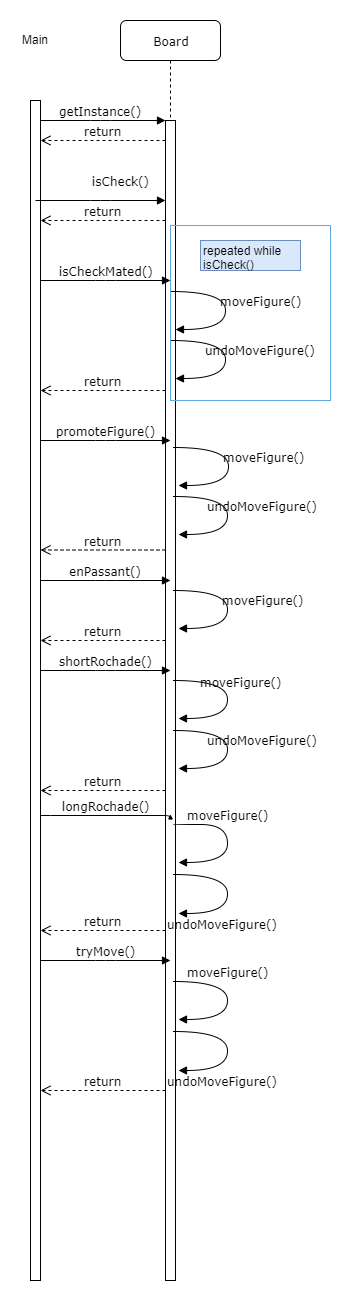

The diagram above was exported from draw.io. Its source (the exported page's mxGraphModel, read from the mxfile embedded in the PNG):
<mxGraphModel dx="1022" dy="426" grid="1" gridSize="10" guides="1" tooltips="1" connect="1" arrows="1" fold="1" page="1" pageScale="1" pageWidth="1169" pageHeight="827" background="#ffffff" math="0" shadow="0">
  <root>
    <mxCell id="0" />
    <mxCell id="1" parent="0" />
    <mxCell id="7baba1c4bc27f4b0-2" value="Board" style="shape=umlLifeline;perimeter=lifelinePerimeter;whiteSpace=wrap;html=1;container=1;collapsible=0;recursiveResize=0;outlineConnect=0;rounded=1;shadow=0;comic=0;labelBackgroundColor=none;strokeColor=#000000;strokeWidth=1;fillColor=#FFFFFF;fontFamily=Verdana;fontSize=12;fontColor=#000000;align=center;" parent="1" vertex="1">
      <mxGeometry x="240" y="80" width="100" height="1260" as="geometry" />
    </mxCell>
    <mxCell id="7baba1c4bc27f4b0-10" value="" style="html=1;points=[];perimeter=orthogonalPerimeter;rounded=0;shadow=0;comic=0;labelBackgroundColor=none;strokeColor=#000000;strokeWidth=1;fillColor=#FFFFFF;fontFamily=Verdana;fontSize=12;fontColor=#000000;align=center;" parent="7baba1c4bc27f4b0-2" vertex="1">
      <mxGeometry x="45" y="100" width="10" height="1160" as="geometry" />
    </mxCell>
    <mxCell id="7baba1c4bc27f4b0-11" value="getInstance()" style="html=1;verticalAlign=bottom;endArrow=block;entryX=0;entryY=0;labelBackgroundColor=none;fontFamily=Verdana;fontSize=12;edgeStyle=elbowEdgeStyle;elbow=vertical;" parent="1" target="7baba1c4bc27f4b0-10" edge="1">
      <mxGeometry relative="1" as="geometry">
        <mxPoint x="155" y="180" as="sourcePoint" />
      </mxGeometry>
    </mxCell>
    <mxCell id="tAjm39bG76k855D6s8uy-1" value="Main" style="text;html=1;resizable=0;points=[];autosize=1;align=left;verticalAlign=top;spacingTop=-4;" parent="1" vertex="1">
      <mxGeometry x="140" y="90" width="40" height="20" as="geometry" />
    </mxCell>
    <mxCell id="tAjm39bG76k855D6s8uy-2" value="" style="html=1;points=[];perimeter=orthogonalPerimeter;rounded=0;shadow=0;comic=0;labelBackgroundColor=none;strokeColor=#000000;strokeWidth=1;fillColor=#FFFFFF;fontFamily=Verdana;fontSize=12;fontColor=#000000;align=center;" parent="1" vertex="1">
      <mxGeometry x="150" y="160" width="10" height="1180" as="geometry" />
    </mxCell>
    <mxCell id="tAjm39bG76k855D6s8uy-3" value="return" style="html=1;verticalAlign=bottom;endArrow=open;dashed=1;endSize=8;labelBackgroundColor=none;fontFamily=Verdana;fontSize=12;edgeStyle=elbowEdgeStyle;elbow=vertical;" parent="1" edge="1">
      <mxGeometry relative="1" as="geometry">
        <mxPoint x="160" y="200" as="targetPoint" />
        <Array as="points">
          <mxPoint x="230" y="200" />
          <mxPoint x="260" y="200" />
        </Array>
        <mxPoint x="285" y="200" as="sourcePoint" />
      </mxGeometry>
    </mxCell>
    <mxCell id="tAjm39bG76k855D6s8uy-4" value="isCheck()" style="html=1;verticalAlign=bottom;endArrow=block;entryX=0;entryY=0;labelBackgroundColor=none;fontFamily=Verdana;fontSize=12;edgeStyle=elbowEdgeStyle;elbow=vertical;" parent="1" edge="1">
      <mxGeometry x="0.3077" y="10" relative="1" as="geometry">
        <mxPoint x="155" y="260" as="sourcePoint" />
        <mxPoint x="285" y="260" as="targetPoint" />
        <mxPoint as="offset" />
      </mxGeometry>
    </mxCell>
    <mxCell id="tAjm39bG76k855D6s8uy-5" value="return" style="html=1;verticalAlign=bottom;endArrow=open;dashed=1;endSize=8;labelBackgroundColor=none;fontFamily=Verdana;fontSize=12;edgeStyle=elbowEdgeStyle;elbow=vertical;" parent="1" edge="1">
      <mxGeometry relative="1" as="geometry">
        <mxPoint x="160" y="280" as="targetPoint" />
        <Array as="points">
          <mxPoint x="230" y="280" />
          <mxPoint x="260" y="280" />
        </Array>
        <mxPoint x="285" y="280" as="sourcePoint" />
      </mxGeometry>
    </mxCell>
    <mxCell id="tAjm39bG76k855D6s8uy-6" value="isCheckMated()" style="html=1;verticalAlign=bottom;endArrow=block;labelBackgroundColor=none;fontFamily=Verdana;fontSize=12;edgeStyle=elbowEdgeStyle;elbow=vertical;" parent="1" edge="1">
      <mxGeometry relative="1" as="geometry">
        <mxPoint x="160" y="340" as="sourcePoint" />
        <mxPoint x="290" y="340" as="targetPoint" />
        <mxPoint as="offset" />
      </mxGeometry>
    </mxCell>
    <mxCell id="tAjm39bG76k855D6s8uy-7" value="return" style="html=1;verticalAlign=bottom;endArrow=open;dashed=1;endSize=8;labelBackgroundColor=none;fontFamily=Verdana;fontSize=12;edgeStyle=elbowEdgeStyle;elbow=vertical;" parent="1" edge="1">
      <mxGeometry relative="1" as="geometry">
        <mxPoint x="160" y="450" as="targetPoint" />
        <Array as="points">
          <mxPoint x="230" y="450" />
          <mxPoint x="260" y="450" />
        </Array>
        <mxPoint x="285" y="450" as="sourcePoint" />
      </mxGeometry>
    </mxCell>
    <mxCell id="tAjm39bG76k855D6s8uy-8" value="moveFigure()" style="html=1;verticalAlign=bottom;endArrow=block;labelBackgroundColor=none;fontFamily=Verdana;fontSize=12;elbow=vertical;edgeStyle=orthogonalEdgeStyle;curved=1;entryX=1;entryY=0.286;entryPerimeter=0;exitX=1.038;exitY=0.345;exitPerimeter=0;" parent="1" edge="1">
      <mxGeometry x="0.3007" y="-40" relative="1" as="geometry">
        <mxPoint x="290" y="351" as="sourcePoint" />
        <mxPoint x="295" y="389" as="targetPoint" />
        <Array as="points">
          <mxPoint x="345" y="351" />
          <mxPoint x="345" y="389" />
        </Array>
        <mxPoint x="35" y="21" as="offset" />
      </mxGeometry>
    </mxCell>
    <mxCell id="tAjm39bG76k855D6s8uy-9" value="repeated while&amp;nbsp;&lt;br&gt;isCheck()" style="text;html=1;resizable=0;points=[];autosize=1;align=left;verticalAlign=top;spacingTop=-4;fillColor=#dae8fc;strokeColor=#6c8ebf;" parent="1" vertex="1">
      <mxGeometry x="320" y="300" width="100" height="30" as="geometry" />
    </mxCell>
    <mxCell id="tAjm39bG76k855D6s8uy-10" value="undoMoveFigure()" style="html=1;verticalAlign=bottom;endArrow=block;labelBackgroundColor=none;fontFamily=Verdana;fontSize=12;elbow=vertical;edgeStyle=orthogonalEdgeStyle;curved=1;entryX=1;entryY=0.286;entryPerimeter=0;exitX=1.038;exitY=0.345;exitPerimeter=0;" parent="1" edge="1">
      <mxGeometry x="0.3007" y="-40" relative="1" as="geometry">
        <mxPoint x="289.5" y="400" as="sourcePoint" />
        <mxPoint x="294.5" y="438" as="targetPoint" />
        <Array as="points">
          <mxPoint x="344.5" y="400" />
          <mxPoint x="344.5" y="438" />
        </Array>
        <mxPoint x="35" y="21" as="offset" />
      </mxGeometry>
    </mxCell>
    <mxCell id="tAjm39bG76k855D6s8uy-16" value="promoteFigure()" style="html=1;verticalAlign=bottom;endArrow=block;labelBackgroundColor=none;fontFamily=Verdana;fontSize=12;edgeStyle=elbowEdgeStyle;elbow=vertical;" parent="1" edge="1">
      <mxGeometry relative="1" as="geometry">
        <mxPoint x="160" y="500" as="sourcePoint" />
        <mxPoint x="290" y="500" as="targetPoint" />
        <mxPoint as="offset" />
      </mxGeometry>
    </mxCell>
    <mxCell id="tAjm39bG76k855D6s8uy-17" value="moveFigure()" style="html=1;verticalAlign=bottom;endArrow=block;labelBackgroundColor=none;fontFamily=Verdana;fontSize=12;elbow=vertical;edgeStyle=orthogonalEdgeStyle;curved=1;entryX=1;entryY=0.286;entryPerimeter=0;exitX=1.038;exitY=0.345;exitPerimeter=0;" parent="1" edge="1">
      <mxGeometry x="0.3007" y="-40" relative="1" as="geometry">
        <mxPoint x="292.5" y="506.5" as="sourcePoint" />
        <mxPoint x="297.5" y="544.5" as="targetPoint" />
        <Array as="points">
          <mxPoint x="347.5" y="506.5" />
          <mxPoint x="347.5" y="544.5" />
        </Array>
        <mxPoint x="35" y="21" as="offset" />
      </mxGeometry>
    </mxCell>
    <mxCell id="tAjm39bG76k855D6s8uy-18" value="undoMoveFigure()" style="html=1;verticalAlign=bottom;endArrow=block;labelBackgroundColor=none;fontFamily=Verdana;fontSize=12;elbow=vertical;edgeStyle=orthogonalEdgeStyle;curved=1;entryX=1;entryY=0.286;entryPerimeter=0;exitX=1.038;exitY=0.345;exitPerimeter=0;" parent="1" edge="1">
      <mxGeometry x="0.3007" y="-40" relative="1" as="geometry">
        <mxPoint x="292.5" y="555.5" as="sourcePoint" />
        <mxPoint x="297.5" y="593.5" as="targetPoint" />
        <Array as="points">
          <mxPoint x="347" y="555.5" />
          <mxPoint x="347" y="593.5" />
        </Array>
        <mxPoint x="35" y="21" as="offset" />
      </mxGeometry>
    </mxCell>
    <mxCell id="tAjm39bG76k855D6s8uy-19" value="return" style="html=1;verticalAlign=bottom;endArrow=open;dashed=1;endSize=8;labelBackgroundColor=none;fontFamily=Verdana;fontSize=12;edgeStyle=elbowEdgeStyle;elbow=vertical;" parent="1" edge="1">
      <mxGeometry relative="1" as="geometry">
        <mxPoint x="160" y="609.5" as="targetPoint" />
        <Array as="points">
          <mxPoint x="230" y="609.5" />
          <mxPoint x="260" y="609.5" />
        </Array>
        <mxPoint x="285" y="609.5" as="sourcePoint" />
      </mxGeometry>
    </mxCell>
    <mxCell id="tAjm39bG76k855D6s8uy-20" value="enPassant()" style="html=1;verticalAlign=bottom;endArrow=block;labelBackgroundColor=none;fontFamily=Verdana;fontSize=12;edgeStyle=elbowEdgeStyle;elbow=vertical;" parent="1" edge="1">
      <mxGeometry relative="1" as="geometry">
        <mxPoint x="160" y="640" as="sourcePoint" />
        <mxPoint x="290" y="640" as="targetPoint" />
        <mxPoint as="offset" />
      </mxGeometry>
    </mxCell>
    <mxCell id="tAjm39bG76k855D6s8uy-21" value="moveFigure()" style="html=1;verticalAlign=bottom;endArrow=block;labelBackgroundColor=none;fontFamily=Verdana;fontSize=12;elbow=vertical;edgeStyle=orthogonalEdgeStyle;curved=1;entryX=1;entryY=0.286;entryPerimeter=0;exitX=1.038;exitY=0.345;exitPerimeter=0;" parent="1" edge="1">
      <mxGeometry x="0.3007" y="-40" relative="1" as="geometry">
        <mxPoint x="292.5" y="650" as="sourcePoint" />
        <mxPoint x="297.5" y="688" as="targetPoint" />
        <Array as="points">
          <mxPoint x="347" y="649.5" />
          <mxPoint x="347" y="687.5" />
        </Array>
        <mxPoint x="35" y="21" as="offset" />
      </mxGeometry>
    </mxCell>
    <mxCell id="tAjm39bG76k855D6s8uy-22" value="return" style="html=1;verticalAlign=bottom;endArrow=open;dashed=1;endSize=8;labelBackgroundColor=none;fontFamily=Verdana;fontSize=12;edgeStyle=elbowEdgeStyle;elbow=vertical;" parent="1" edge="1">
      <mxGeometry relative="1" as="geometry">
        <mxPoint x="160" y="700" as="targetPoint" />
        <Array as="points">
          <mxPoint x="230" y="700" />
          <mxPoint x="260" y="700" />
        </Array>
        <mxPoint x="285" y="700" as="sourcePoint" />
      </mxGeometry>
    </mxCell>
    <mxCell id="tAjm39bG76k855D6s8uy-23" value="shortRochade()" style="html=1;verticalAlign=bottom;endArrow=block;labelBackgroundColor=none;fontFamily=Verdana;fontSize=12;edgeStyle=elbowEdgeStyle;elbow=vertical;" parent="1" edge="1">
      <mxGeometry relative="1" as="geometry">
        <mxPoint x="160" y="730" as="sourcePoint" />
        <mxPoint x="290" y="730" as="targetPoint" />
        <mxPoint as="offset" />
      </mxGeometry>
    </mxCell>
    <mxCell id="tAjm39bG76k855D6s8uy-24" value="moveFigure()" style="html=1;verticalAlign=bottom;endArrow=block;labelBackgroundColor=none;fontFamily=Verdana;fontSize=12;elbow=vertical;edgeStyle=orthogonalEdgeStyle;curved=1;entryX=1;entryY=0.286;entryPerimeter=0;exitX=1.038;exitY=0.345;exitPerimeter=0;" parent="1" edge="1">
      <mxGeometry x="-0.0762" y="13" relative="1" as="geometry">
        <mxPoint x="293" y="740" as="sourcePoint" />
        <mxPoint x="298" y="778" as="targetPoint" />
        <Array as="points">
          <mxPoint x="347" y="739.5" />
          <mxPoint x="347" y="777.5" />
        </Array>
        <mxPoint as="offset" />
      </mxGeometry>
    </mxCell>
    <mxCell id="tAjm39bG76k855D6s8uy-25" value="undoMoveFigure()" style="html=1;verticalAlign=bottom;endArrow=block;labelBackgroundColor=none;fontFamily=Verdana;fontSize=12;elbow=vertical;edgeStyle=orthogonalEdgeStyle;curved=1;entryX=1;entryY=0.286;entryPerimeter=0;exitX=1.038;exitY=0.345;exitPerimeter=0;" parent="1" edge="1">
      <mxGeometry x="0.3007" y="-40" relative="1" as="geometry">
        <mxPoint x="293" y="790" as="sourcePoint" />
        <mxPoint x="298" y="828" as="targetPoint" />
        <Array as="points">
          <mxPoint x="347" y="789.5" />
          <mxPoint x="347" y="827.5" />
        </Array>
        <mxPoint x="35" y="21" as="offset" />
      </mxGeometry>
    </mxCell>
    <mxCell id="tAjm39bG76k855D6s8uy-26" value="longRochade()" style="html=1;verticalAlign=bottom;endArrow=block;labelBackgroundColor=none;fontFamily=Verdana;fontSize=12;edgeStyle=elbowEdgeStyle;elbow=vertical;" parent="1" edge="1">
      <mxGeometry relative="1" as="geometry">
        <mxPoint x="160" y="874.5" as="sourcePoint" />
        <mxPoint x="290" y="874.5" as="targetPoint" />
        <mxPoint as="offset" />
      </mxGeometry>
    </mxCell>
    <mxCell id="tAjm39bG76k855D6s8uy-27" value="moveFigure()" style="html=1;verticalAlign=bottom;endArrow=block;labelBackgroundColor=none;fontFamily=Verdana;fontSize=12;elbow=vertical;edgeStyle=orthogonalEdgeStyle;curved=1;entryX=1;entryY=0.286;entryPerimeter=0;exitX=1.038;exitY=0.345;exitPerimeter=0;" parent="1" edge="1">
      <mxGeometry x="-0.2295" relative="1" as="geometry">
        <mxPoint x="292.9411764705883" y="884.6764705882354" as="sourcePoint" />
        <mxPoint x="297.6470588235295" y="922.3235294117646" as="targetPoint" />
        <Array as="points">
          <mxPoint x="347" y="884" />
          <mxPoint x="347" y="922" />
        </Array>
        <mxPoint as="offset" />
      </mxGeometry>
    </mxCell>
    <mxCell id="tAjm39bG76k855D6s8uy-28" value="undoMoveFigure()" style="html=1;verticalAlign=bottom;endArrow=block;labelBackgroundColor=none;fontFamily=Verdana;fontSize=12;elbow=vertical;edgeStyle=orthogonalEdgeStyle;curved=1;entryX=1;entryY=0.286;entryPerimeter=0;exitX=1.038;exitY=0.345;exitPerimeter=0;" parent="1" edge="1">
      <mxGeometry x="0.3007" y="-40" relative="1" as="geometry">
        <mxPoint x="292.9411764705883" y="934.0882352941178" as="sourcePoint" />
        <mxPoint x="297.6470588235295" y="972.9117647058824" as="targetPoint" />
        <Array as="points">
          <mxPoint x="347" y="934" />
          <mxPoint x="347" y="972" />
        </Array>
        <mxPoint x="35" y="21" as="offset" />
      </mxGeometry>
    </mxCell>
    <mxCell id="tAjm39bG76k855D6s8uy-29" value="return" style="html=1;verticalAlign=bottom;endArrow=open;dashed=1;endSize=8;labelBackgroundColor=none;fontFamily=Verdana;fontSize=12;edgeStyle=elbowEdgeStyle;elbow=vertical;" parent="1" edge="1">
      <mxGeometry relative="1" as="geometry">
        <mxPoint x="160" y="850" as="targetPoint" />
        <Array as="points">
          <mxPoint x="230" y="850" />
          <mxPoint x="260" y="850" />
        </Array>
        <mxPoint x="285" y="850" as="sourcePoint" />
      </mxGeometry>
    </mxCell>
    <mxCell id="tAjm39bG76k855D6s8uy-30" value="return" style="html=1;verticalAlign=bottom;endArrow=open;dashed=1;endSize=8;labelBackgroundColor=none;fontFamily=Verdana;fontSize=12;edgeStyle=elbowEdgeStyle;elbow=vertical;" parent="1" edge="1">
      <mxGeometry relative="1" as="geometry">
        <mxPoint x="160" y="990" as="targetPoint" />
        <Array as="points">
          <mxPoint x="230" y="990" />
          <mxPoint x="260" y="990" />
        </Array>
        <mxPoint x="285" y="990" as="sourcePoint" />
      </mxGeometry>
    </mxCell>
    <mxCell id="tAjm39bG76k855D6s8uy-31" value="tryMove()" style="html=1;verticalAlign=bottom;endArrow=block;labelBackgroundColor=none;fontFamily=Verdana;fontSize=12;edgeStyle=elbowEdgeStyle;elbow=vertical;" parent="1" edge="1">
      <mxGeometry relative="1" as="geometry">
        <mxPoint x="160" y="1020" as="sourcePoint" />
        <mxPoint x="290" y="1020" as="targetPoint" />
        <mxPoint as="offset" />
      </mxGeometry>
    </mxCell>
    <mxCell id="tAjm39bG76k855D6s8uy-32" value="moveFigure()" style="html=1;verticalAlign=bottom;endArrow=block;labelBackgroundColor=none;fontFamily=Verdana;fontSize=12;elbow=vertical;edgeStyle=orthogonalEdgeStyle;curved=1;entryX=1;entryY=0.286;entryPerimeter=0;exitX=1.038;exitY=0.345;exitPerimeter=0;" parent="1" edge="1">
      <mxGeometry x="-0.2295" relative="1" as="geometry">
        <mxPoint x="292.9411764705883" y="1041.3823529411766" as="sourcePoint" />
        <mxPoint x="297.6470588235295" y="1079.0294117647059" as="targetPoint" />
        <Array as="points">
          <mxPoint x="347" y="1040.5" />
          <mxPoint x="347" y="1078.5" />
        </Array>
        <mxPoint as="offset" />
      </mxGeometry>
    </mxCell>
    <mxCell id="tAjm39bG76k855D6s8uy-33" value="undoMoveFigure()" style="html=1;verticalAlign=bottom;endArrow=block;labelBackgroundColor=none;fontFamily=Verdana;fontSize=12;elbow=vertical;edgeStyle=orthogonalEdgeStyle;curved=1;entryX=1;entryY=0.286;entryPerimeter=0;exitX=1.038;exitY=0.345;exitPerimeter=0;" parent="1" edge="1">
      <mxGeometry x="0.3007" y="-40" relative="1" as="geometry">
        <mxPoint x="292.9411764705883" y="1090.7941176470588" as="sourcePoint" />
        <mxPoint x="297.6470588235295" y="1129.6176470588236" as="targetPoint" />
        <Array as="points">
          <mxPoint x="347" y="1090.5" />
          <mxPoint x="347" y="1128.5" />
        </Array>
        <mxPoint x="35" y="21" as="offset" />
      </mxGeometry>
    </mxCell>
    <mxCell id="tAjm39bG76k855D6s8uy-34" value="return" style="html=1;verticalAlign=bottom;endArrow=open;dashed=1;endSize=8;labelBackgroundColor=none;fontFamily=Verdana;fontSize=12;edgeStyle=elbowEdgeStyle;elbow=vertical;" parent="1" edge="1">
      <mxGeometry relative="1" as="geometry">
        <mxPoint x="160" y="1150" as="targetPoint" />
        <Array as="points">
          <mxPoint x="230" y="1150" />
          <mxPoint x="260" y="1150" />
        </Array>
        <mxPoint x="285" y="1150" as="sourcePoint" />
      </mxGeometry>
    </mxCell>
    <mxCell id="tAjm39bG76k855D6s8uy-36" value="" style="rounded=0;whiteSpace=wrap;html=1;fillColor=none;strokeColor=#5CABE0;" parent="1" vertex="1">
      <mxGeometry x="290" y="285" width="160" height="175" as="geometry" />
    </mxCell>
  </root>
</mxGraphModel>